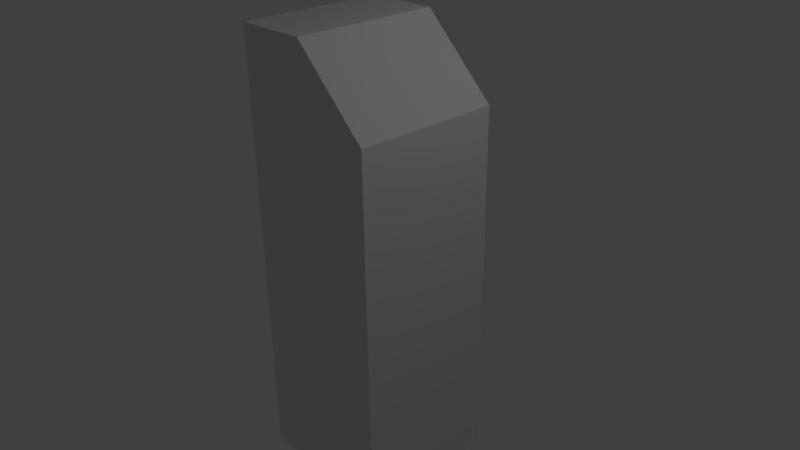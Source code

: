 # Source: testblend.blend  (saved by Blender 2.77.0; exported with 4.5.12 LTS)
import bpy
from mathutils import Matrix  # noqa: F401  (used for matrix-valued properties, if any)

bpy.ops.wm.read_factory_settings(use_empty=True)
scene = bpy.context.scene
scene.name = 'Scene'

# ---- collections
col_collection_1 = bpy.data.collections.new('Collection 1'); scene.collection.children.link(col_collection_1)

# ---- materials (node trees are filled in below, after node groups)
mat_material = bpy.data.materials.new('Material')
mat_material.alpha_threshold = 0.0
mat_material.use_transparent_shadow = False
mat_material.roughness = 0.5
mat_material.line_color = (0.0, 0.0, 0.0, 1.0)

# ---- material node trees

# ---- world
world_world = bpy.data.worlds.new('World'); scene.world = world_world
world_world.color = (0.05088, 0.05088, 0.05088)
world_world.use_sun_shadow = False
world_world.sun_shadow_jitter_overblur = 0.0
world_world.cycles.sampling_method = 'MANUAL'

# ---- cameras
cam_camera = bpy.data.cameras.new('Camera')
cam_camera.clip_end = 100.0
cam_camera.lens = 35.0
cam_camera.sensor_width = 32.0
cam_camera.sensor_height = 18.0
cam_camera.ortho_scale = 7.314
cam_camera.dof.focus_distance = 0.0
cam_camera.dof.aperture_fstop = 128.0

# ---- lights
light_lamp = bpy.data.lights.new('Lamp', 'POINT')
light_lamp.transmission_factor = 0.0
light_lamp.cutoff_distance = 30.0
light_lamp.energy = 100.0
light_lamp.shadow_buffer_clip_start = 1.001
light_lamp.shadow_soft_size = 0.1
light_lamp.shadow_maximum_resolution = 0.006
light_lamp.use_absolute_resolution = True

# ---- meshes
me_cube = bpy.data.meshes.new('Cube')
me_cube.from_pydata([(1.0, 1.0, -3.0), (1.0, -1.0, -3.0), (-1.0, -1.0, -3.0), (-1.0, 1.0, -3.0), (2.98e-07, 1.0, 3.0), (-2.98e-07, -1.0, 3.0), (-1.0, -1.0, 3.0), (-1.0, 1.0, 3.0), (1.0, 1.0, 2.0), (1.0, -1.0, 2.0)], [], [(0, 1, 2, 3), (4, 7, 6, 5), (8, 4, 5, 9), (1, 9, 5, 6, 2), (2, 6, 7, 3), (4, 8, 0, 3, 7), (0, 8, 9, 1)])
me_cube.materials.append(mat_material)
me_cube.use_remesh_preserve_volume = False
me_cube.use_remesh_preserve_attributes = False
me_cube.use_mirror_vertex_groups = False
me_cube.update()

# ---- objects
ob_cube = bpy.data.objects.new('Cube', me_cube)
ob_lamp = bpy.data.objects.new('Lamp', light_lamp)
ob_camera = bpy.data.objects.new('Camera', cam_camera)

# ---- transforms, parenting, visibility, modifiers, constraints
ob_cube.location = (0.0, 0.0, 0.0)
ob_cube.lock_rotations_4d = False
ob_cube.empty_display_type = 'ARROWS'
ob_cube.lineart.crease_threshold = 0.0
ob_lamp.location = (4.076, 1.005, 5.904)
ob_lamp.rotation_euler = (0.6503, 0.05522, 1.866)
ob_lamp.lock_rotations_4d = False
ob_lamp.empty_display_type = 'ARROWS'
ob_lamp.color = (0.0, 0.0, 0.0, 0.0)
ob_lamp.lineart.crease_threshold = 0.0
ob_camera.location = (7.481, -6.508, 5.344)
ob_camera.rotation_euler = (1.109, 0.01082, 0.8149)
ob_camera.lock_rotations_4d = False
ob_camera.empty_display_type = 'ARROWS'
ob_camera.color = (0.0, 0.0, 0.0, 0.0)
ob_camera.display_type = 'WIRE'
ob_camera.lineart.crease_threshold = 0.0

# ---- collection membership
col_collection_1.objects.link(ob_cube)
col_collection_1.objects.link(ob_lamp)
col_collection_1.objects.link(ob_camera)

# ---- scene / render settings (as saved in the file)
scene.camera = ob_camera
scene.frame_start = 1; scene.frame_end = 250; scene.frame_set(1)
scene.render.engine = 'BLENDER_EEVEE_NEXT'
scene.render.resolution_percentage = 50
scene.render.dither_intensity = 0.0
scene.cycles.use_denoising = False
scene.cycles.samples = 128
scene.cycles.sampling_pattern = 'TABULATED_SOBOL'
scene.cycles.light_sampling_threshold = 0.0
scene.cycles.use_adaptive_sampling = False
scene.cycles.use_light_tree = False
scene.cycles.blur_glossy = 0.0
scene.cycles.sample_clamp_indirect = 0.0
scene.view_settings.view_transform = 'Standard'
bpy.context.view_layer.update()
